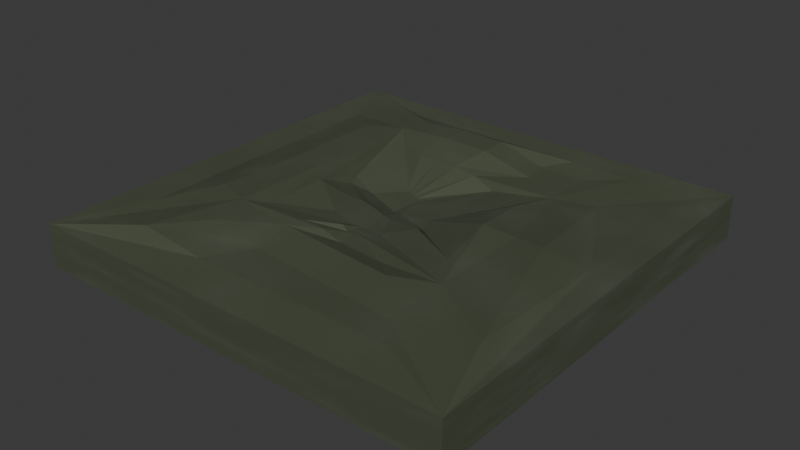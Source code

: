 # Source: Dirt.blend  (saved by Blender 4.0.36; exported with 4.5.12 LTS)
import bpy
from mathutils import Matrix  # noqa: F401  (used for matrix-valued properties, if any)

bpy.ops.wm.read_factory_settings(use_empty=True)
scene = bpy.context.scene
scene.name = 'Scene'

# ---- collections
col_collection = bpy.data.collections.new('Collection'); scene.collection.children.link(col_collection)

# ---- materials (node trees are filled in below, after node groups)
mat_material = bpy.data.materials.new('Material')
mat_material.alpha_threshold = 0.0
mat_material.use_transparent_shadow = False
mat_material.roughness = 0.5
mat_material.line_color = (0.0, 0.0, 0.0, 1.0)

# ---- material node trees
mat_material.use_nodes = True; mat_material.node_tree.nodes.clear()
_N = mat_material.node_tree.nodes; _L = mat_material.node_tree.links
n0 = _N.new('ShaderNodeBsdfPrincipled'); n0.name = 'Principled BSDF'; n0.location = (157, 300)
n0.inputs[0].default_value = (0.0755, 0.08745, 0.05756, 1.0)
n0.inputs[1].default_value = 0.05818
n0.inputs[2].default_value = 1.0
n0.inputs[13].default_value = 0.6055
n0.inputs[14].default_value = (0.03114, 0.05633, 0.02871, 1.0)
n0.inputs[20].default_value = 0.6009
n0.inputs[22].default_value = (0.006309, 0.03604, 0.01424, 1.0)
n1 = _N.new('ShaderNodeTexNoise'); n1.name = 'Noise Texture'; n1.location = (-401, 173)
n1.width = 158
n1.inputs[3].default_value = 5.0
n2 = _N.new('ShaderNodeOutputMaterial'); n2.name = 'Material Output'; n2.location = (573, 235)
n3 = _N.new('ShaderNodeRGBCurve'); n3.name = 'RGB Curves'; n3.location = (-163, 350)
_c = n3.mapping.curves[3]
while len(_c.points) > 2: _c.points.remove(_c.points[-1])
_c.points[0].location = (0.0, 0.0); _c.points[0].handle_type = 'AUTO'
_c.points[1].location = (0.39636, 0.805); _c.points[1].handle_type = 'AUTO'
_p = _c.points.new(1.0, 1.0); _p.handle_type = 'AUTO'
n3.mapping.update()
_L.new(n3.outputs[0], n0.inputs[3])
_L.new(n0.outputs[0], n2.inputs[0])
_L.new(n1.outputs[1], n3.inputs[1])
n2.is_active_output = True

# ---- world
world_world = bpy.data.worlds.new('World'); scene.world = world_world
world_world.use_nodes = True; world_world.node_tree.nodes.clear()
_N = world_world.node_tree.nodes; _L = world_world.node_tree.links
n0 = _N.new('ShaderNodeOutputWorld'); n0.name = 'World Output'; n0.location = (300, 300)
n1 = _N.new('ShaderNodeBackground'); n1.name = 'Background'; n1.location = (10, 300)
n1.inputs[0].default_value = (0.05088, 0.05088, 0.05088, 1.0)
_L.new(n1.outputs[0], n0.inputs[0])
n0.is_active_output = True
world_world.color = (0.05088, 0.05088, 0.05088)
world_world.use_sun_shadow = False
world_world.sun_shadow_jitter_overblur = 0.0

# ---- meshes
me_cube = bpy.data.meshes.new('Cube')
me_cube.from_pydata([(0.1283, 0.4749, -0.01766), (1.0, 1.0, -0.1664), (0.7485, -0.4711, 0.06785), (1.0, -1.0, -0.1664), (-0.2755, 0.4784, 0.04429), (-1.0, 1.0, -0.1664), (-0.4246, -0.6065, 0.08489), (-1.0, -1.0, -0.1664), (0.872, -0.6288, 0.06785), (-0.6111, -0.8221, 0.08489), (0.5864, 0.8688, 0.0336), (-0.6059, 0.8688, 0.0336), (-0.0871, 0.2406, -0.04423), (0.1784, -0.1075, 0.04727), (-0.1881, 0.2819, -0.04489), (-0.05031, -0.2919, 0.0629), (-0.4575, 0.7577, 0.06785), (0.418, 0.75, 0.023), (-0.3807, 0.1254, -0.006202), (0.1175, 0.03754, 0.00278), (-0.8441, 0.6885, 0.0336), (0.872, 0.753, 0.0336), (-0.6574, 0.5487, 0.06785), (0.5972, 0.5592, 0.023), (1.0, 1.0, 0.0336), (0.6349, -0.8221, 0.04823), (0.3623, 0.3038, 0.04779), (0.5342, -0.6935, 0.04823), (1.0, -1.0, 0.0336), (-0.8441, -0.5813, 0.0336), (0.4447, -0.2579, 0.06617), (-0.6555, -0.3632, 0.08489), (-1.0, -1.0, 0.0336), (-1.0, 1.0, 0.0336), (-0.1939, -0.3636, 0.06555), (-0.4075, 0.1857, -0.001685), (0.4087, 0.5071, 0.023), (0.2412, -0.4031, 0.04258), (-0.04827, 0.06647, -0.02691), (0.04434, -0.2919, 0.04022), (0.5451, -0.4181, 0.06785), (-0.4066, -0.2705, 0.06498), (0.06666, -0.2071, 0.02235), (-0.2025, -0.1688, 0.02544), (-0.4995, -0.4211, 0.08489), (-0.5017, 0.6268, 0.06785), (-0.07032, -0.2071, 0.02235), (-0.2979, 0.1687, -0.04662), (-1.0, 0.0, -0.1664), (1.0, 0.0, 0.0336), (-1.0, 5.96e-08, 0.0336), (1.0, 5.96e-08, -0.1664), (0.543, 0.04756, 0.06785), (-0.5006, 0.1029, 0.06785), (0.009197, -0.07029, 0.01488), (-0.1841, -0.01918, 0.02235), (0.872, 0.0621, 0.0336), (0.6729, 0.04403, 0.06785), (-0.8441, 0.05358, 0.0336), (-0.6565, 0.09275, 0.06785), (0.4035, 0.02295, 0.08916), (0.148, -0.03501, 0.002595), (-0.407, -0.0424, 0.06613), (-0.2916, -0.02168, 0.025), (0.0, 1.0, -0.1664), (0.0, -1.0, 0.0336), (0.0, -1.0, -0.1664), (0.0, 1.0, 0.0336), (0.06368, -0.4722, 0.06785), (-0.02127, 0.6226, 0.0843), (-0.001826, -0.2071, 0.02235), (-0.1731, 0.1176, -0.04662), (-0.07357, 0.4767, 0.04397), (-0.1376, 0.2612, -0.04456), (-0.009746, 0.8688, 0.0336), (-0.01973, 0.7538, 0.0843), (0.01189, -0.8221, 0.04823), (0.05477, -0.65, 0.04823), (0.02361, -0.3833, 0.04267), (-0.002981, -0.2919, 0.04017), (-0.08747, -0.04473, 0.02235), (0.0, 2.98e-08, -0.1664), (0.5, -1.0, -0.1664), (0.5, 1.0, 0.0336), (0.2189, 0.6205, 0.023), (-0.1107, 0.09203, -0.04662), (0.02738, 0.4758, 0.02736), (-0.1123, 0.2509, -0.0444), (0.2883, 0.8688, 0.0336), (0.1992, 0.7519, 0.023), (-0.03914, -0.05751, 0.01488), (0.5, 1.0, -0.1664), (0.5, -1.0, 0.0336), (0.3452, -0.4977, 0.06785), (0.03242, -0.2071, 0.02235), (0.3234, -0.8221, 0.04823), (0.2945, -0.6717, 0.04823), (0.1324, -0.3932, 0.04263), (0.02068, -0.2919, 0.04019), (0.5, 4.47e-08, -0.1664), (-0.5, 1.0, -0.1664), (-0.5, -1.0, 0.0336), (-0.2179, -0.4466, 0.06785), (-0.03607, -0.2071, 0.02235), (-0.2996, -0.8221, 0.04823), (-0.1849, -0.6282, 0.04823), (-0.08516, -0.3734, 0.0655), (-0.02664, -0.2919, 0.04015), (-0.5, 1.49e-08, -0.1664), (-0.5, -1.0, -0.1664), (-0.5, 1.0, 0.0336), (-0.2615, 0.6247, 0.0843), (-0.2355, 0.1431, -0.04662), (-0.1745, 0.4776, 0.04413), (-0.1628, 0.2716, -0.04473), (-0.3078, 0.8688, 0.0336), (-0.2386, 0.7557, 0.0843), (-0.1358, -0.03195, 0.02235)], [], [(113, 4, 14, 114), (109, 101, 32, 7), (48, 50, 33, 5), (99, 51, 3, 82), (51, 49, 28, 3), (91, 83, 24, 1), (105, 6, 9, 104), (57, 2, 8, 56), (59, 22, 20, 58), (89, 17, 10, 88), (117, 55, 46, 103), (60, 26, 19, 61), (111, 16, 45), (62, 41, 43), (86, 0, 36, 84), (114, 14, 47, 112), (14, 4, 45, 47), (0, 12, 38, 36), (88, 10, 24, 83), (10, 17, 36, 24), (16, 11, 33, 45), (56, 8, 28, 49), (57, 23, 36, 52), (8, 2, 40, 28), (23, 21, 24, 36), (104, 9, 32, 101), (102, 6, 105), (27, 25, 28, 40), (9, 6, 44, 32), (58, 20, 33, 50), (59, 31, 44, 53), (31, 29, 32, 44), (20, 22, 45, 33), (60, 30, 40, 52), (61, 19, 38, 54), (19, 26, 36, 38), (30, 13, 42, 40), (106, 34, 44, 102), (98, 39, 42, 94), (39, 37, 40, 42), (34, 15, 46, 44), (62, 35, 45, 53), (63, 43, 46, 55), (35, 18, 47, 45), (43, 41, 44, 46), (18, 63, 55, 47), (41, 62, 53, 44), (13, 61, 54, 42), (26, 60, 52, 36), (22, 59, 53, 45), (29, 58, 50, 32), (2, 57, 52, 40), (21, 56, 49, 24), (35, 62, 63, 18), (30, 60, 61, 13), (112, 47, 55, 117), (31, 59, 58, 29), (23, 57, 56, 21), (1, 24, 49, 51), (91, 1, 51, 99), (7, 32, 50, 48), (100, 64, 81, 108), (85, 71, 80, 90), (107, 79, 70, 103), (97, 78, 68, 93), (105, 77, 68, 102), (95, 76, 65, 92), (89, 75, 69, 84), (115, 74, 67, 110), (87, 73, 71, 85), (113, 72, 69, 111), (106, 78, 79, 107), (90, 80, 70, 94), (116, 75, 74, 115), (96, 77, 76, 95), (100, 110, 67, 64), (108, 81, 66, 109), (82, 92, 65, 66), (86, 72, 73, 87), (0, 86, 87, 12), (3, 28, 92, 82), (27, 96, 95, 25), (54, 90, 94, 42), (12, 87, 85, 38), (25, 95, 92, 28), (37, 97, 93, 40), (38, 85, 90, 54), (64, 91, 99, 81), (79, 98, 94, 70), (77, 96, 93, 68), (74, 88, 83, 67), (72, 86, 84, 69), (78, 97, 98, 79), (75, 89, 88, 74), (64, 67, 83, 91), (81, 99, 82, 66), (48, 108, 109, 7), (5, 33, 110, 100), (16, 116, 115, 11), (34, 106, 107, 15), (4, 113, 111, 45), (11, 115, 110, 33), (17, 89, 84), (15, 107, 103, 46), (5, 100, 108, 48), (71, 112, 117, 80), (78, 106, 102, 68), (76, 104, 101, 65), (75, 116, 111, 69), (73, 114, 112, 71), (80, 117, 103, 70), (77, 105, 104, 76), (66, 65, 101, 109), (97, 37, 39), (113, 114, 72), (36, 17, 84), (63, 62, 43), (114, 73, 72), (98, 97, 39), (111, 116, 16), (44, 6, 102), (40, 93, 27), (93, 96, 27)])
_uv = me_cube.uv_layers.new(name='UVMap')
_uv.uv.foreach_set('vector', [0.7642, 0.5739, 0.7778, 0.5739, 0.7639, 0.5739, 0.7569, 0.5739, 0.375, 0.9375, 0.625, 0.9375, 0.625, 1.0, 0.375, 1.0, 0.375, 0.125, 0.625, 0.125, 0.625, 0.25, 0.375, 0.25, 0.3125, 0.625, 0.375, 0.625, 0.375, 0.75, 0.3125, 0.75, 0.375, 0.625, 0.625, 0.625, 0.625, 0.75, 0.375, 0.75, 0.375, 0.4375, 0.625, 0.4375, 0.625, 0.5, 0.375, 0.5, 0.7729, 0.7, 0.7979, 0.6989, 0.8239, 0.727, 0.7877, 0.726, 0.6773, 0.6246, 0.6733, 0.6764, 0.6498, 0.6994, 0.6464, 0.618, 0.8242, 0.6222, 0.8242, 0.5732, 0.8519, 0.5467, 0.8519, 0.6222, 0.7258, 0.5483, 0.7009, 0.5485, 0.6785, 0.5254, 0.7144, 0.5256, 0.7756, 0.625, 0.8011, 0.625, 0.8011, 0.6761, 0.7756, 0.6761, 0.6989, 0.6248, 0.6989, 0.593, 0.6989, 0.6058, 0.6989, 0.6241, 0.0, 0.0, 0.0, 0.0, 0.0, 0.0, 0.0, 0.0, 0.0, 0.0, 0.0, 0.0, 0.7368, 0.5739, 0.7231, 0.5739, 0.6989, 0.5739, 0.7244, 0.5739, 0.7569, 0.5739, 0.7639, 0.5739, 0.8011, 0.5739, 0.7756, 0.5739, 0.7639, 0.5739, 0.7778, 0.5739, 0.8011, 0.5739, 0.8011, 0.5739, 0.7231, 0.5739, 0.736, 0.5739, 0.6989, 0.5739, 0.6989, 0.5739, 0.7144, 0.5256, 0.6785, 0.5254, 0.625, 0.5, 0.6875, 0.5, 0.6785, 0.5254, 0.7009, 0.5485, 0.6989, 0.5739, 0.625, 0.5, 0.8006, 0.5479, 0.822, 0.5259, 0.875, 0.5, 0.8011, 0.5739, 0.6464, 0.618, 0.6498, 0.6994, 0.625, 0.75, 0.625, 0.625, 0.6773, 0.6246, 0.6813, 0.5728, 0.6989, 0.5739, 0.6989, 0.625, 0.6498, 0.6994, 0.6733, 0.6764, 0.6989, 0.6761, 0.625, 0.75, 0.6813, 0.5728, 0.6429, 0.5365, 0.625, 0.5, 0.6989, 0.5739, 0.7877, 0.726, 0.8239, 0.727, 0.875, 0.75, 0.8125, 0.75, 0.0, 0.0, 0.0, 0.0, 0.0, 0.0, 0.6979, 0.7035, 0.6794, 0.7229, 0.625, 0.75, 0.6989, 0.6761, 0.8239, 0.727, 0.7979, 0.6989, 0.8011, 0.6761, 0.875, 0.75, 0.8519, 0.6222, 0.8519, 0.5467, 0.875, 0.5, 0.875, 0.625, 0.8242, 0.6222, 0.8241, 0.6711, 0.8011, 0.6761, 0.8011, 0.625, 0.8241, 0.6711, 0.852, 0.6978, 0.875, 0.75, 0.8011, 0.6761, 0.8519, 0.5467, 0.8242, 0.5732, 0.8011, 0.5739, 0.875, 0.5, 0.6989, 0.6248, 0.6989, 0.6565, 0.6989, 0.6761, 0.6989, 0.625, 0.6989, 0.6241, 0.6989, 0.6058, 0.6989, 0.5739, 0.6989, 0.625, 0.6989, 0.6058, 0.6989, 0.593, 0.6989, 0.5739, 0.6989, 0.5739, 0.6989, 0.6565, 0.6989, 0.6425, 0.6989, 0.6761, 0.6989, 0.6761, 0.7672, 0.6761, 0.783, 0.6761, 0.8011, 0.6761, 0.7756, 0.6761, 0.7429, 0.6761, 0.7343, 0.6761, 0.6989, 0.6761, 0.7244, 0.6761, 0.7343, 0.6761, 0.7198, 0.6761, 0.6989, 0.6761, 0.6989, 0.6761, 0.783, 0.6761, 0.7686, 0.6761, 0.8011, 0.6761, 0.8011, 0.6761, 0.8011, 0.6322, 0.8011, 0.6007, 0.8011, 0.5739, 0.8011, 0.625, 0.8011, 0.632, 0.8011, 0.6591, 0.8011, 0.6761, 0.8011, 0.625, 0.8011, 0.6007, 0.8011, 0.605, 0.8011, 0.5739, 0.8011, 0.5739, 0.8011, 0.6591, 0.8011, 0.6637, 0.8011, 0.6761, 0.8011, 0.6761, 0.8011, 0.605, 0.8011, 0.632, 0.8011, 0.625, 0.8011, 0.5739, 0.8011, 0.6637, 0.8011, 0.6322, 0.8011, 0.625, 0.8011, 0.6761, 0.6989, 0.6425, 0.6989, 0.6241, 0.6989, 0.625, 0.6989, 0.6761, 0.6989, 0.593, 0.6989, 0.6248, 0.6989, 0.625, 0.6989, 0.5739, 0.8242, 0.5732, 0.8242, 0.6222, 0.8011, 0.625, 0.8011, 0.5739, 0.852, 0.6978, 0.8519, 0.6222, 0.875, 0.625, 0.875, 0.75, 0.6733, 0.6764, 0.6773, 0.6246, 0.6989, 0.625, 0.6989, 0.6761, 0.6429, 0.5365, 0.6464, 0.618, 0.625, 0.625, 0.625, 0.5, 0.8011, 0.6007, 0.8011, 0.6322, 0.8011, 0.632, 0.8011, 0.605, 0.6989, 0.6565, 0.6989, 0.6248, 0.6989, 0.6241, 0.6989, 0.6425, 0.7756, 0.5739, 0.8011, 0.5739, 0.8011, 0.625, 0.7756, 0.625, 0.8241, 0.6711, 0.8242, 0.6222, 0.8519, 0.6222, 0.852, 0.6978, 0.6813, 0.5728, 0.6773, 0.6246, 0.6464, 0.618, 0.6429, 0.5365, 0.375, 0.5, 0.625, 0.5, 0.625, 0.625, 0.375, 0.625, 0.3125, 0.5, 0.375, 0.5, 0.375, 0.625, 0.3125, 0.625, 0.375, 0.0, 0.625, 0.0, 0.625, 0.125, 0.375, 0.125, 0.1875, 0.5, 0.25, 0.5, 0.25, 0.625, 0.1875, 0.625, 0.7244, 0.5739, 0.75, 0.5739, 0.75, 0.625, 0.7244, 0.625, 0.76, 0.6761, 0.7514, 0.6761, 0.75, 0.6761, 0.7756, 0.6761, 0.7356, 0.6761, 0.7514, 0.6761, 0.75, 0.6761, 0.7244, 0.6761, 0.7729, 0.7, 0.7479, 0.7012, 0.75, 0.6761, 0.7756, 0.6761, 0.7155, 0.7239, 0.7516, 0.725, 0.75, 0.75, 0.6875, 0.75, 0.7258, 0.5483, 0.7508, 0.5482, 0.75, 0.5739, 0.7244, 0.5739, 0.7861, 0.5258, 0.7503, 0.5257, 0.75, 0.5, 0.8125, 0.5, 0.743, 0.5739, 0.7499, 0.5739, 0.75, 0.5739, 0.7244, 0.5739, 0.7642, 0.5739, 0.7505, 0.5739, 0.75, 0.5739, 0.7756, 0.5739, 0.7672, 0.6761, 0.7514, 0.6761, 0.7514, 0.6761, 0.76, 0.6761, 0.7244, 0.625, 0.75, 0.625, 0.75, 0.6761, 0.7244, 0.6761, 0.7757, 0.548, 0.7508, 0.5482, 0.7503, 0.5257, 0.7861, 0.5258, 0.7229, 0.7024, 0.7479, 0.7012, 0.7516, 0.725, 0.7155, 0.7239, 0.375, 0.3125, 0.625, 0.3125, 0.625, 0.375, 0.375, 0.375, 0.1875, 0.625, 0.25, 0.625, 0.25, 0.75, 0.1875, 0.75, 0.375, 0.8125, 0.625, 0.8125, 0.625, 0.875, 0.375, 0.875, 0.7368, 0.5739, 0.7505, 0.5739, 0.7499, 0.5739, 0.743, 0.5739, 0.7231, 0.5739, 0.7368, 0.5739, 0.743, 0.5739, 0.736, 0.5739, 0.375, 0.75, 0.625, 0.75, 0.625, 0.8125, 0.375, 0.8125, 0.6979, 0.7035, 0.7229, 0.7024, 0.7155, 0.7239, 0.6794, 0.7229, 0.6989, 0.625, 0.7244, 0.625, 0.7244, 0.6761, 0.6989, 0.6761, 0.736, 0.5739, 0.743, 0.5739, 0.7244, 0.5739, 0.6989, 0.5739, 0.6794, 0.7229, 0.7155, 0.7239, 0.6875, 0.75, 0.625, 0.75, 0.7198, 0.6761, 0.7356, 0.6761, 0.7244, 0.6761, 0.6989, 0.6761, 0.6989, 0.5739, 0.7244, 0.5739, 0.7244, 0.625, 0.6989, 0.625, 0.25, 0.5, 0.3125, 0.5, 0.3125, 0.625, 0.25, 0.625, 0.7514, 0.6761, 0.7429, 0.6761, 0.7244, 0.6761, 0.75, 0.6761, 0.7479, 0.7012, 0.7229, 0.7024, 0.7244, 0.6761, 0.75, 0.6761, 0.7503, 0.5257, 0.7144, 0.5256, 0.6875, 0.5, 0.75, 0.5, 0.7505, 0.5739, 0.7368, 0.5739, 0.7244, 0.5739, 0.75, 0.5739, 0.7514, 0.6761, 0.7356, 0.6761, 0.7429, 0.6761, 0.7514, 0.6761, 0.7508, 0.5482, 0.7258, 0.5483, 0.7144, 0.5256, 0.7503, 0.5257, 0.375, 0.375, 0.625, 0.375, 0.625, 0.4375, 0.375, 0.4375, 0.25, 0.625, 0.3125, 0.625, 0.3125, 0.75, 0.25, 0.75, 0.125, 0.625, 0.1875, 0.625, 0.1875, 0.75, 0.125, 0.75, 0.375, 0.25, 0.625, 0.25, 0.625, 0.3125, 0.375, 0.3125, 0.8006, 0.5479, 0.7757, 0.548, 0.7861, 0.5258, 0.822, 0.5259, 0.783, 0.6761, 0.7672, 0.6761, 0.76, 0.6761, 0.7686, 0.6761, 0.7778, 0.5739, 0.7642, 0.5739, 0.7756, 0.5739, 0.8011, 0.5739, 0.822, 0.5259, 0.7861, 0.5258, 0.8125, 0.5, 0.875, 0.5, 0.0, 0.0, 0.0, 0.0, 0.0, 0.0, 0.7686, 0.6761, 0.76, 0.6761, 0.7756, 0.6761, 0.8011, 0.6761, 0.125, 0.5, 0.1875, 0.5, 0.1875, 0.625, 0.125, 0.625, 0.75, 0.5739, 0.7756, 0.5739, 0.7756, 0.625, 0.75, 0.625, 0.7514, 0.6761, 0.7672, 0.6761, 0.7756, 0.6761, 0.75, 0.6761, 0.7516, 0.725, 0.7877, 0.726, 0.8125, 0.75, 0.75, 0.75, 0.7508, 0.5482, 0.7757, 0.548, 0.7756, 0.5739, 0.75, 0.5739, 0.7499, 0.5739, 0.7569, 0.5739, 0.7756, 0.5739, 0.75, 0.5739, 0.75, 0.625, 0.7756, 0.625, 0.7756, 0.6761, 0.75, 0.6761, 0.7479, 0.7012, 0.7729, 0.7, 0.7877, 0.726, 0.7516, 0.725, 0.375, 0.875, 0.625, 0.875, 0.625, 0.9375, 0.375, 0.9375, 0.0, 0.0, 0.0, 0.0, 0.0, 0.0, 0.0, 0.0, 0.0, 0.0, 0.0, 0.0, 0.0, 0.0, 0.0, 0.0, 0.0, 0.0, 0.0, 0.0, 0.0, 0.0, 0.0, 0.0, 0.0, 0.0, 0.0, 0.0, 0.0, 0.0, 0.0, 0.0, 0.0, 0.0, 0.0, 0.0, 0.0, 0.0, 0.0, 0.0, 0.0, 0.0, 0.0, 0.0, 0.0, 0.0, 0.0, 0.0, 0.0, 0.0, 0.0, 0.0, 0.0, 0.0, 0.0, 0.0, 0.0, 0.0, 0.0, 0.0])
me_cube.materials.append(mat_material)
me_cube.use_mirror_vertex_groups = False
me_cube.update()

# ---- objects
ob_cube = bpy.data.objects.new('Cube', me_cube)

# ---- transforms, parenting, visibility, modifiers, constraints
ob_cube.location = (0.0, 0.0, 0.0)
ob_cube.lock_rotations_4d = False
ob_cube.empty_display_type = 'ARROWS'
ob_cube.lineart.crease_threshold = 0.0

# ---- collection membership
col_collection.objects.link(ob_cube)

# ---- scene / render settings (as saved in the file)
scene.frame_start = 1; scene.frame_end = 250; scene.frame_set(1)
scene.render.engine = 'BLENDER_EEVEE_NEXT'
scene.cycles.sampling_pattern = 'TABULATED_SOBOL'
bpy.context.view_layer.update()

# ---- added for rendering (the .blend has no active camera and no usable light): camera, sun
cam_auto = bpy.data.cameras.new('AutoCamera')
cam_auto.lens = 50.0
cam_auto.sensor_width = 36.0
cam_auto.clip_end = 1000.0
ob_auto_camera = bpy.data.objects.new('AutoCamera', cam_auto)
scene.collection.objects.link(ob_auto_camera)
ob_auto_camera.location = (2.62759, -3.15311, 2.06346)
ob_auto_camera.rotation_euler = (1.09748, -7.21219e-08, 0.694738)
scene.camera = ob_auto_camera
light_auto_sun = bpy.data.lights.new('AutoSun', 'SUN')
light_auto_sun.energy = 3.0
light_auto_sun.angle = 0.0523599
ob_auto_sun = bpy.data.objects.new('AutoSun', light_auto_sun)
scene.collection.objects.link(ob_auto_sun)
ob_auto_sun.rotation_euler = (0.872665, 0.174533, 0.523599)
bpy.context.view_layer.update()
